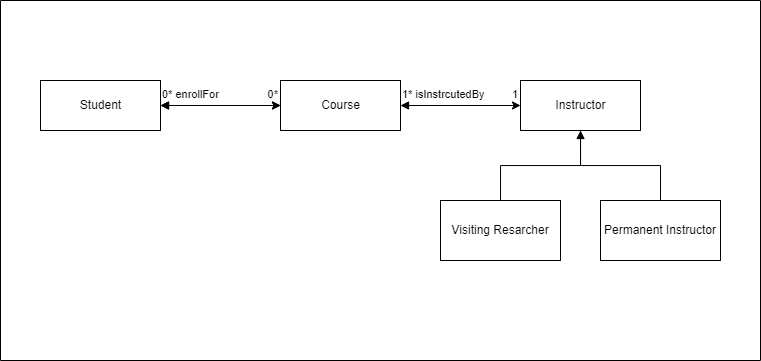

The diagram above was exported from draw.io. Its source (the exported page's mxGraphModel, read from the mxfile embedded in the PNG):
<mxGraphModel dx="1147" dy="630" grid="1" gridSize="10" guides="1" tooltips="1" connect="1" arrows="1" fold="1" page="1" pageScale="1" pageWidth="827" pageHeight="1169" math="0" shadow="0">
  <root>
    <mxCell id="0" />
    <mxCell id="1" parent="0" />
    <mxCell id="EoIy22Sw9sEYtj8uvE3H-9" value="" style="edgeStyle=orthogonalEdgeStyle;rounded=0;orthogonalLoop=1;jettySize=auto;html=1;startArrow=block;startFill=1;" edge="1" parent="1" source="EoIy22Sw9sEYtj8uvE3H-1" target="EoIy22Sw9sEYtj8uvE3H-2">
      <mxGeometry relative="1" as="geometry" />
    </mxCell>
    <mxCell id="EoIy22Sw9sEYtj8uvE3H-10" value="" style="edgeStyle=orthogonalEdgeStyle;rounded=0;orthogonalLoop=1;jettySize=auto;html=1;startArrow=block;startFill=1;" edge="1" parent="1" source="EoIy22Sw9sEYtj8uvE3H-1" target="EoIy22Sw9sEYtj8uvE3H-2">
      <mxGeometry relative="1" as="geometry" />
    </mxCell>
    <mxCell id="EoIy22Sw9sEYtj8uvE3H-1" value="Student" style="html=1;" vertex="1" parent="1">
      <mxGeometry x="40" y="120" width="120" height="50" as="geometry" />
    </mxCell>
    <mxCell id="EoIy22Sw9sEYtj8uvE3H-2" value="Course" style="html=1;" vertex="1" parent="1">
      <mxGeometry x="280" y="120" width="120" height="50" as="geometry" />
    </mxCell>
    <mxCell id="EoIy22Sw9sEYtj8uvE3H-23" value="" style="edgeStyle=orthogonalEdgeStyle;rounded=0;orthogonalLoop=1;jettySize=auto;html=1;startArrow=block;startFill=1;endArrow=none;endFill=0;" edge="1" parent="1" source="EoIy22Sw9sEYtj8uvE3H-3" target="EoIy22Sw9sEYtj8uvE3H-22">
      <mxGeometry relative="1" as="geometry" />
    </mxCell>
    <mxCell id="EoIy22Sw9sEYtj8uvE3H-3" value="Instructor" style="html=1;" vertex="1" parent="1">
      <mxGeometry x="520" y="120" width="120" height="50" as="geometry" />
    </mxCell>
    <mxCell id="EoIy22Sw9sEYtj8uvE3H-15" value="" style="edgeStyle=orthogonalEdgeStyle;rounded=0;orthogonalLoop=1;jettySize=auto;html=1;startArrow=block;startFill=1;entryX=0;entryY=0.5;entryDx=0;entryDy=0;exitX=1;exitY=0.5;exitDx=0;exitDy=0;" edge="1" parent="1" source="EoIy22Sw9sEYtj8uvE3H-2" target="EoIy22Sw9sEYtj8uvE3H-3">
      <mxGeometry relative="1" as="geometry">
        <mxPoint x="330" y="155" as="sourcePoint" />
        <mxPoint x="250" y="155" as="targetPoint" />
      </mxGeometry>
    </mxCell>
    <mxCell id="EoIy22Sw9sEYtj8uvE3H-17" value="&lt;span style=&quot;color: rgb(0, 0, 0); font-family: Helvetica; font-size: 11px; font-style: normal; font-variant-ligatures: normal; font-variant-caps: normal; font-weight: 400; letter-spacing: normal; orphans: 2; text-align: left; text-indent: 0px; text-transform: none; widows: 2; word-spacing: 0px; -webkit-text-stroke-width: 0px; background-color: rgb(255, 255, 255); text-decoration-thickness: initial; text-decoration-style: initial; text-decoration-color: initial; float: none; display: inline !important;&quot;&gt;0* enrollFor&lt;/span&gt;" style="text;whiteSpace=wrap;html=1;" vertex="1" parent="1">
      <mxGeometry x="160" y="120" width="60" height="40" as="geometry" />
    </mxCell>
    <mxCell id="EoIy22Sw9sEYtj8uvE3H-20" value="&lt;span style=&quot;font-size: 11px; background-color: rgb(255, 255, 255);&quot;&gt;1* isInstrcutedBy&lt;/span&gt;" style="text;whiteSpace=wrap;html=1;" vertex="1" parent="1">
      <mxGeometry x="400" y="120" width="110" height="40" as="geometry" />
    </mxCell>
    <mxCell id="EoIy22Sw9sEYtj8uvE3H-21" value="&lt;span style=&quot;font-size: 11px; background-color: rgb(255, 255, 255);&quot;&gt;1&lt;/span&gt;" style="text;whiteSpace=wrap;html=1;align=right;" vertex="1" parent="1">
      <mxGeometry x="480" y="120" width="40" height="40" as="geometry" />
    </mxCell>
    <mxCell id="EoIy22Sw9sEYtj8uvE3H-25" value="" style="edgeStyle=orthogonalEdgeStyle;rounded=0;orthogonalLoop=1;jettySize=auto;html=1;startArrow=none;startFill=0;exitX=0.5;exitY=0;exitDx=0;exitDy=0;entryX=0.5;entryY=1;entryDx=0;entryDy=0;endArrow=none;endFill=0;" edge="1" parent="1" source="EoIy22Sw9sEYtj8uvE3H-26" target="EoIy22Sw9sEYtj8uvE3H-3">
      <mxGeometry relative="1" as="geometry">
        <mxPoint x="580" y="180" as="targetPoint" />
      </mxGeometry>
    </mxCell>
    <mxCell id="EoIy22Sw9sEYtj8uvE3H-22" value="Visiting Resarcher" style="whiteSpace=wrap;html=1;" vertex="1" parent="1">
      <mxGeometry x="440" y="240" width="120" height="60" as="geometry" />
    </mxCell>
    <mxCell id="EoIy22Sw9sEYtj8uvE3H-26" value="Permanent Instructor" style="whiteSpace=wrap;html=1;" vertex="1" parent="1">
      <mxGeometry x="600" y="240" width="120" height="60" as="geometry" />
    </mxCell>
    <mxCell id="EoIy22Sw9sEYtj8uvE3H-29" value="&lt;span style=&quot;font-size: 11px; background-color: rgb(255, 255, 255);&quot;&gt;0*&lt;/span&gt;" style="text;whiteSpace=wrap;html=1;align=right;" vertex="1" parent="1">
      <mxGeometry x="240" y="120" width="40" height="40" as="geometry" />
    </mxCell>
    <mxCell id="EoIy22Sw9sEYtj8uvE3H-32" value="" style="swimlane;startSize=0;" vertex="1" parent="1">
      <mxGeometry y="40" width="760" height="360" as="geometry" />
    </mxCell>
  </root>
</mxGraphModel>